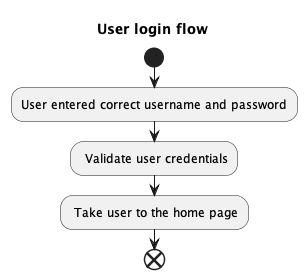

The diagram above was rendered by PlantUML. Its source (embedded in the PNG):
@startuml

title "User login flow"

start

:User entered correct username and password;

: Validate user credentials;

: Take user to the home page;

end

@enduml